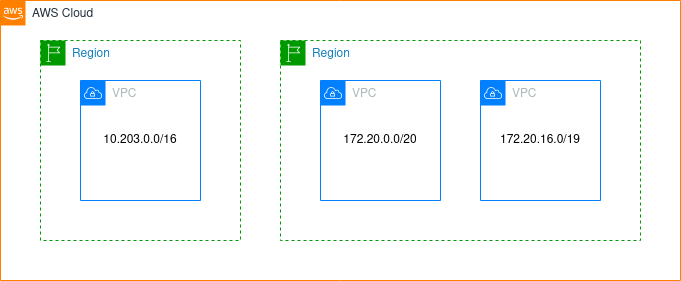

The diagram above was exported from draw.io. Its source (the exported page's mxGraphModel, read from the mxfile embedded in the PNG):
<mxGraphModel dx="1163" dy="661" grid="1" gridSize="10" guides="1" tooltips="1" connect="1" arrows="1" fold="1" page="1" pageScale="1" pageWidth="1169" pageHeight="827" math="0" shadow="0">
  <root>
    <mxCell id="0" />
    <mxCell id="1" parent="0" />
    <mxCell id="Uk2m5wElbSUGiIj4Vhl7-1" value="AWS Cloud" style="points=[[0,0],[0.25,0],[0.5,0],[0.75,0],[1,0],[1,0.25],[1,0.5],[1,0.75],[1,1],[0.75,1],[0.5,1],[0.25,1],[0,1],[0,0.75],[0,0.5],[0,0.25]];outlineConnect=0;gradientColor=none;html=1;whiteSpace=wrap;fontSize=12;fontStyle=0;shape=mxgraph.aws4.group;grIcon=mxgraph.aws4.group_aws_cloud_alt;fillColor=none;verticalAlign=top;align=left;spacingLeft=30;fontColor=#232F3E;dashed=0;strokeColor=#FF8000;" parent="1" vertex="1">
      <mxGeometry x="40" y="40" width="680" height="280" as="geometry" />
    </mxCell>
    <mxCell id="Uk2m5wElbSUGiIj4Vhl7-6" value="Region" style="points=[[0,0],[0.25,0],[0.5,0],[0.75,0],[1,0],[1,0.25],[1,0.5],[1,0.75],[1,1],[0.75,1],[0.5,1],[0.25,1],[0,1],[0,0.75],[0,0.5],[0,0.25]];outlineConnect=0;gradientColor=none;html=1;whiteSpace=wrap;fontSize=12;fontStyle=0;shape=mxgraph.aws4.group;grIcon=mxgraph.aws4.group_region;fillColor=none;verticalAlign=top;align=left;spacingLeft=30;fontColor=#147EBA;dashed=1;strokeColor=#009900;" parent="1" vertex="1">
      <mxGeometry x="80" y="80" width="200" height="200" as="geometry" />
    </mxCell>
    <mxCell id="Uk2m5wElbSUGiIj4Vhl7-7" value="Region" style="points=[[0,0],[0.25,0],[0.5,0],[0.75,0],[1,0],[1,0.25],[1,0.5],[1,0.75],[1,1],[0.75,1],[0.5,1],[0.25,1],[0,1],[0,0.75],[0,0.5],[0,0.25]];outlineConnect=0;gradientColor=none;html=1;whiteSpace=wrap;fontSize=12;fontStyle=0;shape=mxgraph.aws4.group;grIcon=mxgraph.aws4.group_region;fillColor=none;verticalAlign=top;align=left;spacingLeft=30;fontColor=#147EBA;dashed=1;strokeColor=#009900;" parent="1" vertex="1">
      <mxGeometry x="320" y="80" width="360" height="200" as="geometry" />
    </mxCell>
    <mxCell id="Uk2m5wElbSUGiIj4Vhl7-8" value="VPC" style="points=[[0,0],[0.25,0],[0.5,0],[0.75,0],[1,0],[1,0.25],[1,0.5],[1,0.75],[1,1],[0.75,1],[0.5,1],[0.25,1],[0,1],[0,0.75],[0,0.5],[0,0.25]];outlineConnect=0;gradientColor=none;html=1;whiteSpace=wrap;fontSize=12;fontStyle=0;shape=mxgraph.aws4.group;grIcon=mxgraph.aws4.group_vpc;fillColor=none;verticalAlign=top;align=left;spacingLeft=30;fontColor=#AAB7B8;dashed=0;strokeColor=#007FFF;" parent="1" vertex="1">
      <mxGeometry x="120" y="120" width="120" height="120" as="geometry" />
    </mxCell>
    <mxCell id="Uk2m5wElbSUGiIj4Vhl7-9" value="VPC" style="points=[[0,0],[0.25,0],[0.5,0],[0.75,0],[1,0],[1,0.25],[1,0.5],[1,0.75],[1,1],[0.75,1],[0.5,1],[0.25,1],[0,1],[0,0.75],[0,0.5],[0,0.25]];outlineConnect=0;gradientColor=none;html=1;whiteSpace=wrap;fontSize=12;fontStyle=0;shape=mxgraph.aws4.group;grIcon=mxgraph.aws4.group_vpc;fillColor=none;verticalAlign=top;align=left;spacingLeft=30;fontColor=#AAB7B8;dashed=0;strokeColor=#007FFF;" parent="1" vertex="1">
      <mxGeometry x="520" y="120" width="120" height="120" as="geometry" />
    </mxCell>
    <mxCell id="Uk2m5wElbSUGiIj4Vhl7-10" value="VPC" style="points=[[0,0],[0.25,0],[0.5,0],[0.75,0],[1,0],[1,0.25],[1,0.5],[1,0.75],[1,1],[0.75,1],[0.5,1],[0.25,1],[0,1],[0,0.75],[0,0.5],[0,0.25]];outlineConnect=0;gradientColor=none;html=1;whiteSpace=wrap;fontSize=12;fontStyle=0;shape=mxgraph.aws4.group;grIcon=mxgraph.aws4.group_vpc;fillColor=none;verticalAlign=top;align=left;spacingLeft=30;fontColor=#AAB7B8;dashed=0;strokeColor=#007FFF;" parent="1" vertex="1">
      <mxGeometry x="360" y="120" width="120" height="120" as="geometry" />
    </mxCell>
    <mxCell id="SRC_MPuFlxvS79T9THC8-1" value="10.203.0.0/16" style="text;html=1;strokeColor=none;fillColor=none;align=center;verticalAlign=middle;whiteSpace=wrap;rounded=0;" vertex="1" parent="1">
      <mxGeometry x="140" y="170" width="80" height="20" as="geometry" />
    </mxCell>
    <mxCell id="SRC_MPuFlxvS79T9THC8-3" value="172.20.0.0/20" style="text;html=1;strokeColor=none;fillColor=none;align=center;verticalAlign=middle;whiteSpace=wrap;rounded=0;" vertex="1" parent="1">
      <mxGeometry x="380" y="170" width="80" height="20" as="geometry" />
    </mxCell>
    <mxCell id="SRC_MPuFlxvS79T9THC8-4" value="172.20.16.0/19" style="text;html=1;strokeColor=none;fillColor=none;align=center;verticalAlign=middle;whiteSpace=wrap;rounded=0;" vertex="1" parent="1">
      <mxGeometry x="540" y="170" width="80" height="20" as="geometry" />
    </mxCell>
  </root>
</mxGraphModel>